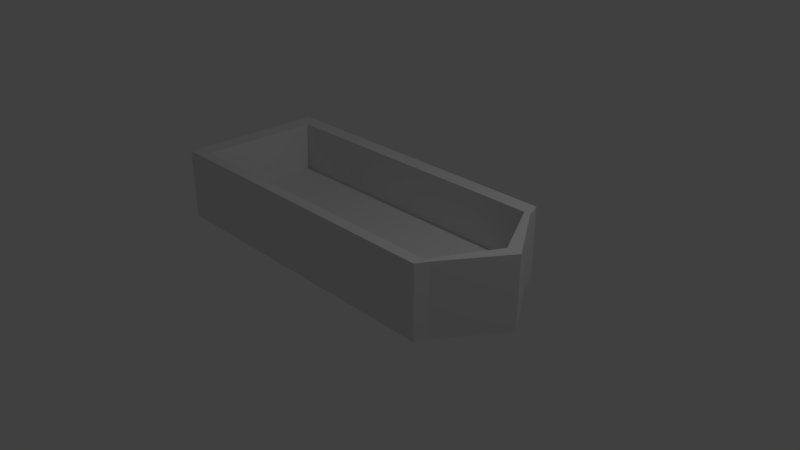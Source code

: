 # Source: zarks1.blend  (saved by Blender 2.78.0; exported with 4.5.12 LTS)
import bpy
from mathutils import Matrix  # noqa: F401  (used for matrix-valued properties, if any)

bpy.ops.wm.read_factory_settings(use_empty=True)
scene = bpy.context.scene
scene.name = 'Scene'

# ---- collections
col_collection_1 = bpy.data.collections.new('Collection 1'); scene.collection.children.link(col_collection_1)

# ---- materials (node trees are filled in below, after node groups)
mat_material = bpy.data.materials.new('Material')
mat_material.alpha_threshold = 0.0
mat_material.use_transparent_shadow = False
mat_material.roughness = 0.5
mat_material.line_color = (0.0, 0.0, 0.0, 1.0)

# ---- material node trees

# ---- world
world_world = bpy.data.worlds.new('World'); scene.world = world_world
world_world.color = (0.05088, 0.05088, 0.05088)
world_world.use_sun_shadow = False
world_world.sun_shadow_jitter_overblur = 0.0
world_world.cycles.sampling_method = 'MANUAL'

# ---- cameras
cam_camera = bpy.data.cameras.new('Camera')
cam_camera.clip_end = 100.0
cam_camera.lens = 35.0
cam_camera.sensor_width = 32.0
cam_camera.sensor_height = 18.0
cam_camera.ortho_scale = 7.314
cam_camera.dof.focus_distance = 0.0
cam_camera.dof.aperture_fstop = 128.0

# ---- lights
light_lamp = bpy.data.lights.new('Lamp', 'POINT')
light_lamp.transmission_factor = 0.0
light_lamp.cutoff_distance = 30.0
light_lamp.energy = 100.0
light_lamp.shadow_buffer_clip_start = 1.001
light_lamp.shadow_soft_size = 0.1
light_lamp.shadow_maximum_resolution = 0.006
light_lamp.use_absolute_resolution = True

# ---- meshes
me_cube = bpy.data.meshes.new('Cube')
me_cube.from_pydata([(0.7459, 1.0, -1.002), (0.7474, -1.0, -1.002), (-1.0, -1.0, -1.002), (-1.0, 1.0, -1.002), (0.7459, 1.0, 0.3913), (0.7474, -1.0, 0.3913), (-1.0, -1.0, 0.3913), (-1.0, 1.0, 0.3913), (-0.901, 1.0, -1.002), (-0.901, -1.0, -1.002), (-0.901, 1.0, 0.3913), (-0.901, -1.0, 0.3913), (0.7783, 0.7899, -1.002), (-1.0, 0.7899, -1.002), (0.7783, 0.7899, 0.3913), (-1.0, 0.7899, 0.3913), (-0.901, 0.7899, 0.3913), (-0.901, 0.7899, -1.002), (0.7783, -0.8532, -1.002), (0.7783, -0.8532, 0.3913), (-0.901, -0.8532, 0.3913), (-1.0, -0.8532, -1.002), (-1.0, -0.8532, 0.3913), (-0.901, -0.8532, -1.002), (-1.0, -0.03164, -1.002), (-1.0, -0.03164, 0.3913), (-0.901, -0.03164, -1.002), (1.0, -0.03164, -1.002), (1.0, -0.03164, 0.3913), (-0.901, -0.03164, 0.3913), (0.7426, 1.0, -1.002), (0.7426, -1.0, -1.002), (0.7426, 1.0, 0.3913), (0.7426, -1.0, 0.3913), (0.7426, 0.7899, -1.002), (0.7426, 0.7899, 0.3913), (0.7426, -0.8532, -1.002), (0.7426, -0.8532, 0.3913), (0.9216, -0.03164, 0.3913), (0.7426, -0.03164, -1.002), (-0.901, -0.03164, 0.3913), (-0.901, -0.8532, 0.3913), (-0.901, 0.7899, 0.3913), (0.7426, 0.7899, 0.3913), (0.7426, -0.8532, 0.3913), (0.9216, -0.03164, 0.3913), (-0.901, -0.03164, 0.3913), (-0.901, -0.8532, 0.3913), (-0.901, 0.7899, 0.3913), (0.7426, 0.7899, 0.3913), (0.7426, -0.8532, 0.3913), (0.9216, -0.03164, 0.3913), (-0.901, -0.03164, -0.3281), (-0.901, -0.8532, -0.3281), (-0.901, 0.7899, -0.3281), (0.7426, 0.7899, -0.3281), (0.7426, -0.8532, -0.3281), (0.9216, -0.03164, -0.3281), (-0.901, -0.03164, -0.5992), (-0.901, -0.8532, -0.5992), (-0.901, 0.7899, -0.5992), (0.7426, 0.7899, -0.5992), (0.7426, -0.8532, -0.5992), (0.9216, -0.03164, -0.5992), (-0.901, 0.7899, 0.3913), (0.7426, 0.7899, 0.3913), (-0.901, 0.7899, -0.3281), (0.7426, 0.7899, -0.3281), (0.7426, 0.7899, -0.5992), (-0.901, 0.7899, -0.5992)], [], [(23, 9, 2, 21), (20, 22, 6, 11), (18, 19, 5, 1), (9, 11, 6, 2), (13, 15, 7, 3), (10, 8, 3, 7), (32, 30, 8, 10), (31, 33, 11, 9), (37, 20, 11, 33), (36, 31, 9, 23), (30, 34, 17, 8), (32, 10, 16, 35), (24, 25, 15, 13), (0, 4, 14, 12), (10, 7, 15, 16), (8, 17, 13, 3), (2, 6, 22, 21), (39, 36, 23, 26), (37, 38, 45, 44), (27, 28, 19, 18), (29, 25, 22, 20), (26, 23, 21, 24), (17, 26, 24, 13), (16, 15, 25, 29), (12, 14, 28, 27), (35, 16, 42, 43), (34, 39, 26, 17), (21, 22, 25, 24), (12, 27, 39, 34), (14, 35, 38, 28), (28, 38, 37, 19), (27, 18, 36, 39), (4, 32, 35, 14), (0, 12, 34, 30), (18, 1, 31, 36), (19, 37, 33, 5), (1, 5, 33, 31), (4, 0, 30, 32), (41, 44, 50, 47), (45, 43, 49, 51), (16, 29, 40, 42), (38, 35, 43, 45), (29, 20, 41, 40), (20, 37, 44, 41), (54, 60, 69, 66), (50, 51, 57, 56), (42, 40, 46, 48), (44, 45, 51, 50), (43, 42, 48, 49), (40, 41, 47, 46), (53, 56, 62, 59), (57, 55, 61, 63), (46, 47, 53, 52), (51, 49, 55, 57), (47, 50, 56, 53), (48, 46, 52, 54), (63, 58, 59, 62), (61, 60, 58, 63), (54, 52, 58, 60), (56, 57, 63, 62), (60, 61, 68, 69), (52, 53, 59, 58), (65, 64, 66, 67), (67, 66, 69, 68), (49, 48, 64, 65), (48, 54, 66, 64), (61, 55, 67, 68), (55, 49, 65, 67)])
me_cube.materials.append(mat_material)
me_cube.use_remesh_preserve_volume = False
me_cube.use_remesh_preserve_attributes = False
me_cube.use_mirror_vertex_groups = False
me_cube.update()

# ---- objects
ob_cube = bpy.data.objects.new('Cube', me_cube)
ob_lamp = bpy.data.objects.new('Lamp', light_lamp)
ob_camera = bpy.data.objects.new('Camera', cam_camera)

# ---- transforms, parenting, visibility, modifiers, constraints
ob_cube.location = (0.0, 0.0, 0.7065)
ob_cube.scale = (2.47, 1.0, 0.6929)
ob_cube.lock_rotations_4d = False
ob_cube.empty_display_type = 'ARROWS'
ob_cube.lineart.crease_threshold = 0.0
ob_lamp.location = (4.076, 1.005, 5.904)
ob_lamp.rotation_euler = (0.6503, 0.05522, 1.866)
ob_lamp.lock_rotations_4d = False
ob_lamp.empty_display_type = 'ARROWS'
ob_lamp.color = (0.0, 0.0, 0.0, 0.0)
ob_lamp.lineart.crease_threshold = 0.0
ob_camera.location = (7.481, -6.508, 5.344)
ob_camera.rotation_euler = (1.109, 0.0, 0.8149)
ob_camera.lock_rotations_4d = False
ob_camera.empty_display_type = 'ARROWS'
ob_camera.color = (0.0, 0.0, 0.0, 0.0)
ob_camera.display_type = 'WIRE'
ob_camera.lineart.crease_threshold = 0.0

# ---- collection membership
col_collection_1.objects.link(ob_cube)
col_collection_1.objects.link(ob_lamp)
col_collection_1.objects.link(ob_camera)

# ---- scene / render settings (as saved in the file)
scene.camera = ob_camera
scene.frame_start = 1; scene.frame_end = 250; scene.frame_set(1)
scene.render.engine = 'BLENDER_EEVEE_NEXT'
scene.render.resolution_percentage = 50
scene.render.dither_intensity = 0.0
scene.cycles.use_denoising = False
scene.cycles.samples = 128
scene.cycles.sampling_pattern = 'TABULATED_SOBOL'
scene.cycles.light_sampling_threshold = 0.0
scene.cycles.use_adaptive_sampling = False
scene.cycles.use_light_tree = False
scene.cycles.blur_glossy = 0.0
scene.cycles.sample_clamp_indirect = 0.0
scene.view_settings.view_transform = 'Standard'
bpy.context.view_layer.update()
